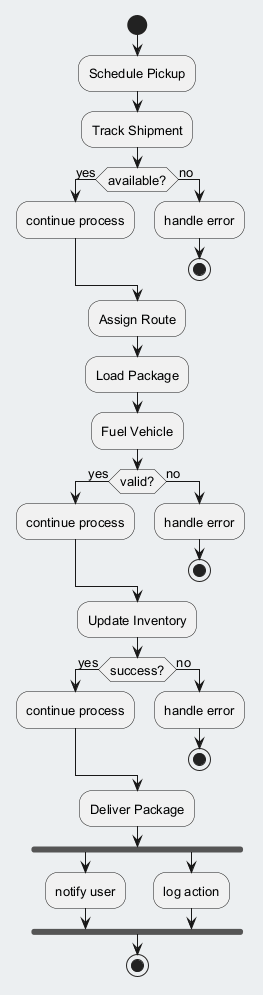

The diagram above was rendered by PlantUML. Its source (embedded in the PNG):
@startuml
skinparam backgroundColor #ECEFF1
skinparam classBackgroundColor #FFFFFF
skinparam classBorderColor #455A64
skinparam defaultFontSize 13
start
:Schedule Pickup;
:Track Shipment;
if (available?) then (yes)
:continue process;
else (no)
:handle error;
stop
endif
:Assign Route;
:Load Package;
:Fuel Vehicle;
if (valid?) then (yes)
:continue process;
else (no)
:handle error;
stop
endif
:Update Inventory;
if (success?) then (yes)
:continue process;
else (no)
:handle error;
stop
endif
:Deliver Package;
fork
:notify user;
fork again
:log action;
end fork
stop
@enduml